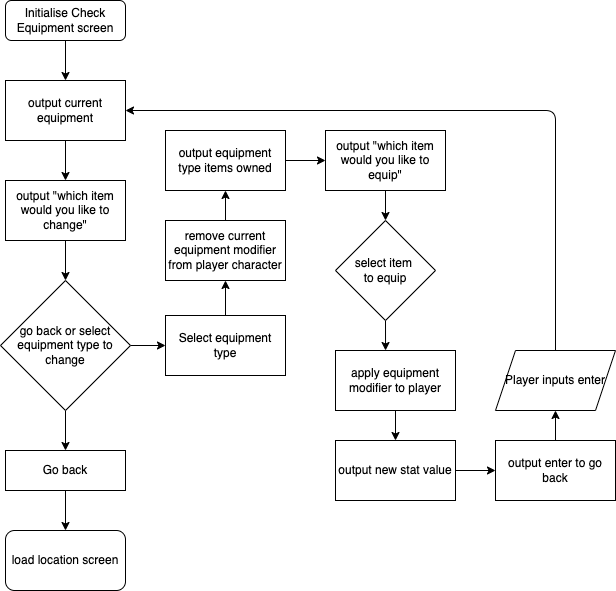

The diagram above was exported from draw.io. Its source (the exported page's mxGraphModel, read from the mxfile embedded in the PNG):
<mxGraphModel dx="801" dy="862" grid="1" gridSize="10" guides="1" tooltips="1" connect="1" arrows="1" fold="1" page="1" pageScale="1" pageWidth="2339" pageHeight="3300" math="0" shadow="0">
  <root>
    <mxCell id="0" />
    <mxCell id="1" parent="0" />
    <mxCell id="20" style="edgeStyle=none;html=1;exitX=0.5;exitY=1;exitDx=0;exitDy=0;entryX=0.5;entryY=0;entryDx=0;entryDy=0;" edge="1" parent="1" source="2" target="3">
      <mxGeometry relative="1" as="geometry" />
    </mxCell>
    <mxCell id="2" value="Initialise Check Equipment screen" style="rounded=1;whiteSpace=wrap;html=1;" vertex="1" parent="1">
      <mxGeometry x="40" y="40" width="120" height="40" as="geometry" />
    </mxCell>
    <mxCell id="21" style="edgeStyle=none;html=1;exitX=0.5;exitY=1;exitDx=0;exitDy=0;entryX=0.5;entryY=0;entryDx=0;entryDy=0;" edge="1" parent="1" source="3" target="10">
      <mxGeometry relative="1" as="geometry" />
    </mxCell>
    <mxCell id="3" value="output current equipment" style="rounded=0;whiteSpace=wrap;html=1;" vertex="1" parent="1">
      <mxGeometry x="40" y="120" width="120" height="60" as="geometry" />
    </mxCell>
    <mxCell id="23" style="edgeStyle=none;html=1;exitX=0.5;exitY=1;exitDx=0;exitDy=0;entryX=0.5;entryY=0;entryDx=0;entryDy=0;" edge="1" parent="1" source="4" target="5">
      <mxGeometry relative="1" as="geometry" />
    </mxCell>
    <mxCell id="25" style="edgeStyle=none;html=1;exitX=1;exitY=0.5;exitDx=0;exitDy=0;entryX=0;entryY=0.5;entryDx=0;entryDy=0;" edge="1" parent="1" source="4" target="8">
      <mxGeometry relative="1" as="geometry" />
    </mxCell>
    <mxCell id="4" value="go back or select&lt;br&gt;equipment type to&lt;br&gt;change" style="rhombus;whiteSpace=wrap;html=1;" vertex="1" parent="1">
      <mxGeometry x="35" y="320" width="130" height="130" as="geometry" />
    </mxCell>
    <mxCell id="24" style="edgeStyle=none;html=1;exitX=0.5;exitY=1;exitDx=0;exitDy=0;entryX=0.5;entryY=0;entryDx=0;entryDy=0;" edge="1" parent="1" source="5" target="7">
      <mxGeometry relative="1" as="geometry" />
    </mxCell>
    <mxCell id="5" value="Go back" style="rounded=0;whiteSpace=wrap;html=1;" vertex="1" parent="1">
      <mxGeometry x="40" y="490" width="120" height="40" as="geometry" />
    </mxCell>
    <mxCell id="7" value="load location screen" style="rounded=1;whiteSpace=wrap;html=1;" vertex="1" parent="1">
      <mxGeometry x="40" y="570" width="120" height="60" as="geometry" />
    </mxCell>
    <mxCell id="26" style="edgeStyle=none;html=1;exitX=0.5;exitY=0;exitDx=0;exitDy=0;entryX=0.5;entryY=1;entryDx=0;entryDy=0;" edge="1" parent="1" source="8" target="11">
      <mxGeometry relative="1" as="geometry" />
    </mxCell>
    <mxCell id="8" value="Select equipment type" style="rounded=0;whiteSpace=wrap;html=1;" vertex="1" parent="1">
      <mxGeometry x="200" y="355" width="120" height="60" as="geometry" />
    </mxCell>
    <mxCell id="28" style="edgeStyle=none;html=1;exitX=1;exitY=0.5;exitDx=0;exitDy=0;entryX=0;entryY=0.5;entryDx=0;entryDy=0;" edge="1" parent="1" source="9" target="12">
      <mxGeometry relative="1" as="geometry" />
    </mxCell>
    <mxCell id="9" value="output equipment type items owned" style="rounded=0;whiteSpace=wrap;html=1;" vertex="1" parent="1">
      <mxGeometry x="200" y="170" width="120" height="60" as="geometry" />
    </mxCell>
    <mxCell id="22" style="edgeStyle=none;html=1;exitX=0.5;exitY=1;exitDx=0;exitDy=0;entryX=0.5;entryY=0;entryDx=0;entryDy=0;" edge="1" parent="1" source="10" target="4">
      <mxGeometry relative="1" as="geometry" />
    </mxCell>
    <mxCell id="10" value="output &quot;which item would you like to change&quot;" style="rounded=0;whiteSpace=wrap;html=1;" vertex="1" parent="1">
      <mxGeometry x="40" y="220" width="120" height="60" as="geometry" />
    </mxCell>
    <mxCell id="27" style="edgeStyle=none;html=1;exitX=0.5;exitY=0;exitDx=0;exitDy=0;entryX=0.5;entryY=1;entryDx=0;entryDy=0;" edge="1" parent="1" source="11" target="9">
      <mxGeometry relative="1" as="geometry" />
    </mxCell>
    <mxCell id="11" value="remove current equipment modifier from player character" style="rounded=0;whiteSpace=wrap;html=1;" vertex="1" parent="1">
      <mxGeometry x="200" y="260" width="120" height="60" as="geometry" />
    </mxCell>
    <mxCell id="29" style="edgeStyle=none;html=1;exitX=0.5;exitY=1;exitDx=0;exitDy=0;entryX=0.5;entryY=0;entryDx=0;entryDy=0;" edge="1" parent="1" source="12" target="13">
      <mxGeometry relative="1" as="geometry" />
    </mxCell>
    <mxCell id="12" value="output &quot;which item would you like to equip&quot;" style="rounded=0;whiteSpace=wrap;html=1;" vertex="1" parent="1">
      <mxGeometry x="360" y="170" width="120" height="60" as="geometry" />
    </mxCell>
    <mxCell id="30" style="edgeStyle=none;html=1;exitX=0.5;exitY=1;exitDx=0;exitDy=0;entryX=0.417;entryY=0;entryDx=0;entryDy=0;entryPerimeter=0;" edge="1" parent="1" source="13" target="14">
      <mxGeometry relative="1" as="geometry" />
    </mxCell>
    <mxCell id="13" value="select item &lt;br&gt;to equip" style="rhombus;whiteSpace=wrap;html=1;" vertex="1" parent="1">
      <mxGeometry x="370" y="260" width="100" height="100" as="geometry" />
    </mxCell>
    <mxCell id="31" value="" style="edgeStyle=none;html=1;" edge="1" parent="1" source="14" target="15">
      <mxGeometry relative="1" as="geometry" />
    </mxCell>
    <mxCell id="14" value="apply equipment modifier to player" style="rounded=0;whiteSpace=wrap;html=1;" vertex="1" parent="1">
      <mxGeometry x="370" y="390" width="120" height="60" as="geometry" />
    </mxCell>
    <mxCell id="32" value="" style="edgeStyle=none;html=1;" edge="1" parent="1" source="15" target="17">
      <mxGeometry relative="1" as="geometry" />
    </mxCell>
    <mxCell id="15" value="output new stat value" style="rounded=0;whiteSpace=wrap;html=1;" vertex="1" parent="1">
      <mxGeometry x="370" y="480" width="120" height="60" as="geometry" />
    </mxCell>
    <mxCell id="33" value="" style="edgeStyle=none;html=1;" edge="1" parent="1" source="17" target="19">
      <mxGeometry relative="1" as="geometry" />
    </mxCell>
    <mxCell id="17" value="output enter to go back" style="rounded=0;whiteSpace=wrap;html=1;" vertex="1" parent="1">
      <mxGeometry x="530" y="480" width="120" height="60" as="geometry" />
    </mxCell>
    <mxCell id="34" style="edgeStyle=none;html=1;exitX=0.5;exitY=0;exitDx=0;exitDy=0;entryX=1;entryY=0.5;entryDx=0;entryDy=0;" edge="1" parent="1" source="19" target="3">
      <mxGeometry relative="1" as="geometry">
        <mxPoint x="260" y="130" as="targetPoint" />
        <Array as="points">
          <mxPoint x="590" y="150" />
        </Array>
      </mxGeometry>
    </mxCell>
    <mxCell id="19" value="Player inputs enter" style="shape=parallelogram;perimeter=parallelogramPerimeter;whiteSpace=wrap;html=1;fixedSize=1;" vertex="1" parent="1">
      <mxGeometry x="530" y="390" width="120" height="60" as="geometry" />
    </mxCell>
  </root>
</mxGraphModel>